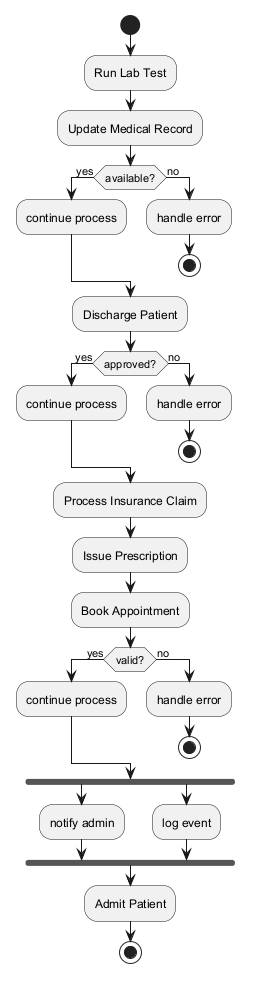

The diagram above was rendered by PlantUML. Its source (embedded in the PNG):
@startuml
skinparam monochrome true
start
:Run Lab Test;
:Update Medical Record;
if (available?) then (yes)
:continue process;
else (no)
:handle error;
stop
endif
:Discharge Patient;
if (approved?) then (yes)
:continue process;
else (no)
:handle error;
stop
endif
:Process Insurance Claim;
:Issue Prescription;
:Book Appointment;
if (valid?) then (yes)
:continue process;
else (no)
:handle error;
stop
endif
fork
:notify admin;
fork again
:log event;
end fork
:Admit Patient;
stop
@enduml